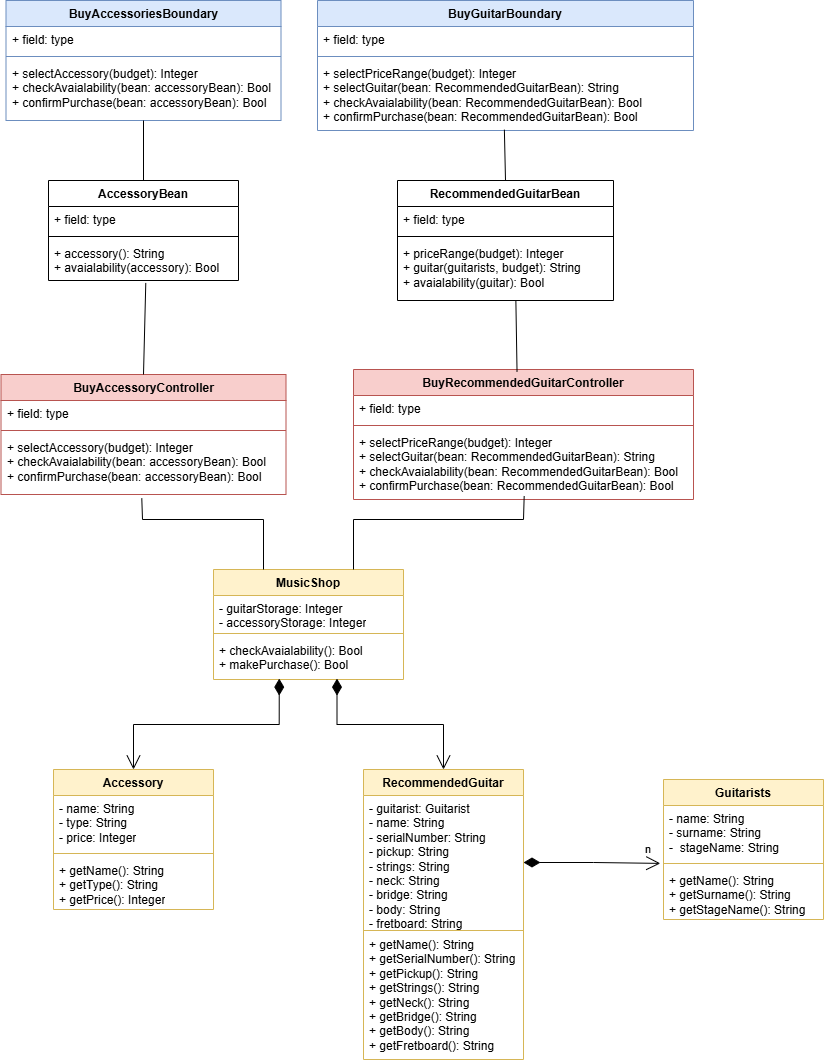

The diagram above was exported from draw.io. Its source (the exported page's mxGraphModel, read from the mxfile embedded in the PNG):
<mxGraphModel dx="1859" dy="539" grid="1" gridSize="10" guides="1" tooltips="1" connect="1" arrows="1" fold="1" page="1" pageScale="1" pageWidth="827" pageHeight="1169" math="0" shadow="0">
  <root>
    <mxCell id="WIyWlLk6GJQsqaUBKTNV-0" />
    <mxCell id="WIyWlLk6GJQsqaUBKTNV-1" parent="WIyWlLk6GJQsqaUBKTNV-0" />
    <mxCell id="caK5jSoZWy58h6VI-ihq-0" value="Guitarists" style="swimlane;fontStyle=1;align=center;verticalAlign=top;childLayout=stackLayout;horizontal=1;startSize=26;horizontalStack=0;resizeParent=1;resizeParentMax=0;resizeLast=0;collapsible=1;marginBottom=0;whiteSpace=wrap;html=1;fillColor=#fff2cc;strokeColor=#d6b656;" vertex="1" parent="WIyWlLk6GJQsqaUBKTNV-1">
      <mxGeometry x="620" y="799" width="160" height="140" as="geometry" />
    </mxCell>
    <mxCell id="caK5jSoZWy58h6VI-ihq-1" value="- name: String&lt;div&gt;- surname: String&lt;/div&gt;&lt;div&gt;-&amp;nbsp; stageName: String&lt;/div&gt;" style="text;strokeColor=none;fillColor=none;align=left;verticalAlign=top;spacingLeft=4;spacingRight=4;overflow=hidden;rotatable=0;points=[[0,0.5],[1,0.5]];portConstraint=eastwest;whiteSpace=wrap;html=1;" vertex="1" parent="caK5jSoZWy58h6VI-ihq-0">
      <mxGeometry y="26" width="160" height="54" as="geometry" />
    </mxCell>
    <mxCell id="caK5jSoZWy58h6VI-ihq-2" value="" style="line;strokeWidth=1;fillColor=none;align=left;verticalAlign=middle;spacingTop=-1;spacingLeft=3;spacingRight=3;rotatable=0;labelPosition=right;points=[];portConstraint=eastwest;strokeColor=inherit;" vertex="1" parent="caK5jSoZWy58h6VI-ihq-0">
      <mxGeometry y="80" width="160" height="8" as="geometry" />
    </mxCell>
    <mxCell id="caK5jSoZWy58h6VI-ihq-3" value="+ getName(): String&lt;div&gt;+ getSurname(): String&lt;/div&gt;&lt;div&gt;+ getStageName(): String&lt;/div&gt;" style="text;strokeColor=none;fillColor=none;align=left;verticalAlign=top;spacingLeft=4;spacingRight=4;overflow=hidden;rotatable=0;points=[[0,0.5],[1,0.5]];portConstraint=eastwest;whiteSpace=wrap;html=1;" vertex="1" parent="caK5jSoZWy58h6VI-ihq-0">
      <mxGeometry y="88" width="160" height="52" as="geometry" />
    </mxCell>
    <mxCell id="caK5jSoZWy58h6VI-ihq-4" value="RecommendedGuitar" style="swimlane;fontStyle=1;align=center;verticalAlign=top;childLayout=stackLayout;horizontal=1;startSize=26;horizontalStack=0;resizeParent=1;resizeParentMax=0;resizeLast=0;collapsible=1;marginBottom=0;whiteSpace=wrap;html=1;fillColor=#fff2cc;strokeColor=#d6b656;" vertex="1" parent="WIyWlLk6GJQsqaUBKTNV-1">
      <mxGeometry x="320" y="789" width="160" height="290" as="geometry" />
    </mxCell>
    <mxCell id="caK5jSoZWy58h6VI-ihq-5" value="- guitarist: Guitarist&lt;div&gt;- name: String&lt;/div&gt;&lt;div&gt;- serialNumber: String&lt;br&gt;&lt;div&gt;&lt;div&gt;- pickup: String&lt;/div&gt;&lt;div&gt;- strings: String&lt;/div&gt;&lt;div&gt;- neck: String&lt;/div&gt;&lt;div&gt;- bridge: String&lt;/div&gt;&lt;div&gt;- body: String&lt;/div&gt;&lt;div&gt;- fretboard: String&lt;/div&gt;&lt;div&gt;- price: Integer&lt;/div&gt;&lt;/div&gt;&lt;/div&gt;" style="text;strokeColor=none;fillColor=none;align=left;verticalAlign=top;spacingLeft=4;spacingRight=4;overflow=hidden;rotatable=0;points=[[0,0.5],[1,0.5]];portConstraint=eastwest;whiteSpace=wrap;html=1;" vertex="1" parent="caK5jSoZWy58h6VI-ihq-4">
      <mxGeometry y="26" width="160" height="134" as="geometry" />
    </mxCell>
    <mxCell id="caK5jSoZWy58h6VI-ihq-6" value="" style="line;strokeWidth=1;fillColor=none;align=left;verticalAlign=middle;spacingTop=-1;spacingLeft=3;spacingRight=3;rotatable=0;labelPosition=right;points=[];portConstraint=eastwest;strokeColor=inherit;" vertex="1" parent="caK5jSoZWy58h6VI-ihq-4">
      <mxGeometry y="160" width="160" height="2" as="geometry" />
    </mxCell>
    <mxCell id="caK5jSoZWy58h6VI-ihq-7" value="&lt;div&gt;+ getName(): String&lt;/div&gt;&lt;div&gt;+ getSerialNumber(): String&lt;/div&gt;+ getPickup(): String&lt;div&gt;+ getStrings()&lt;span style=&quot;background-color: initial;&quot;&gt;: String&lt;/span&gt;&lt;/div&gt;&lt;div&gt;+ getNeck()&lt;span style=&quot;background-color: initial;&quot;&gt;: String&lt;/span&gt;&lt;/div&gt;&lt;div&gt;+ getBridge()&lt;span style=&quot;background-color: initial;&quot;&gt;: String&lt;/span&gt;&lt;/div&gt;&lt;div&gt;+ getBody()&lt;span style=&quot;background-color: initial;&quot;&gt;: String&lt;/span&gt;&lt;/div&gt;&lt;div&gt;+ getFretboard(): String&lt;/div&gt;" style="text;strokeColor=none;fillColor=none;align=left;verticalAlign=top;spacingLeft=4;spacingRight=4;overflow=hidden;rotatable=0;points=[[0,0.5],[1,0.5]];portConstraint=eastwest;whiteSpace=wrap;html=1;" vertex="1" parent="caK5jSoZWy58h6VI-ihq-4">
      <mxGeometry y="162" width="160" height="128" as="geometry" />
    </mxCell>
    <mxCell id="caK5jSoZWy58h6VI-ihq-8" value="BuyRecommendedGuitarController" style="swimlane;fontStyle=1;align=center;verticalAlign=top;childLayout=stackLayout;horizontal=1;startSize=26;horizontalStack=0;resizeParent=1;resizeParentMax=0;resizeLast=0;collapsible=1;marginBottom=0;whiteSpace=wrap;html=1;fillColor=#f8cecc;strokeColor=#b85450;" vertex="1" parent="WIyWlLk6GJQsqaUBKTNV-1">
      <mxGeometry x="310" y="389" width="340" height="130" as="geometry" />
    </mxCell>
    <mxCell id="caK5jSoZWy58h6VI-ihq-9" value="+ field: type" style="text;strokeColor=none;fillColor=none;align=left;verticalAlign=top;spacingLeft=4;spacingRight=4;overflow=hidden;rotatable=0;points=[[0,0.5],[1,0.5]];portConstraint=eastwest;whiteSpace=wrap;html=1;" vertex="1" parent="caK5jSoZWy58h6VI-ihq-8">
      <mxGeometry y="26" width="340" height="26" as="geometry" />
    </mxCell>
    <mxCell id="caK5jSoZWy58h6VI-ihq-10" value="" style="line;strokeWidth=1;fillColor=none;align=left;verticalAlign=middle;spacingTop=-1;spacingLeft=3;spacingRight=3;rotatable=0;labelPosition=right;points=[];portConstraint=eastwest;strokeColor=inherit;" vertex="1" parent="caK5jSoZWy58h6VI-ihq-8">
      <mxGeometry y="52" width="340" height="8" as="geometry" />
    </mxCell>
    <mxCell id="caK5jSoZWy58h6VI-ihq-11" value="+ selectPriceRange(budget): Integer&lt;div&gt;+ selectGuitar(&lt;span style=&quot;background-color: initial;&quot;&gt;bean: RecommendedGuitarBean&lt;/span&gt;&lt;span style=&quot;background-color: initial;&quot;&gt;): String&lt;/span&gt;&lt;/div&gt;&lt;div&gt;+ checkAvaialability(bean: RecommendedGuitarBean): Bool&lt;/div&gt;&lt;div&gt;+ confirmPurchase(bean: RecommendedGuitarBean): Bool&lt;/div&gt;" style="text;strokeColor=none;fillColor=none;align=left;verticalAlign=top;spacingLeft=4;spacingRight=4;overflow=hidden;rotatable=0;points=[[0,0.5],[1,0.5]];portConstraint=eastwest;whiteSpace=wrap;html=1;" vertex="1" parent="caK5jSoZWy58h6VI-ihq-8">
      <mxGeometry y="60" width="340" height="70" as="geometry" />
    </mxCell>
    <mxCell id="caK5jSoZWy58h6VI-ihq-12" value="BuyGuitarBoundary" style="swimlane;fontStyle=1;align=center;verticalAlign=top;childLayout=stackLayout;horizontal=1;startSize=26;horizontalStack=0;resizeParent=1;resizeParentMax=0;resizeLast=0;collapsible=1;marginBottom=0;whiteSpace=wrap;html=1;fillColor=#dae8fc;strokeColor=#6c8ebf;" vertex="1" parent="WIyWlLk6GJQsqaUBKTNV-1">
      <mxGeometry x="274" y="20" width="376" height="130" as="geometry" />
    </mxCell>
    <mxCell id="caK5jSoZWy58h6VI-ihq-13" value="+ field: type" style="text;strokeColor=none;fillColor=none;align=left;verticalAlign=top;spacingLeft=4;spacingRight=4;overflow=hidden;rotatable=0;points=[[0,0.5],[1,0.5]];portConstraint=eastwest;whiteSpace=wrap;html=1;" vertex="1" parent="caK5jSoZWy58h6VI-ihq-12">
      <mxGeometry y="26" width="376" height="26" as="geometry" />
    </mxCell>
    <mxCell id="caK5jSoZWy58h6VI-ihq-14" value="" style="line;strokeWidth=1;fillColor=none;align=left;verticalAlign=middle;spacingTop=-1;spacingLeft=3;spacingRight=3;rotatable=0;labelPosition=right;points=[];portConstraint=eastwest;strokeColor=inherit;" vertex="1" parent="caK5jSoZWy58h6VI-ihq-12">
      <mxGeometry y="52" width="376" height="8" as="geometry" />
    </mxCell>
    <mxCell id="caK5jSoZWy58h6VI-ihq-15" value="+ selectPriceRange(budget): Integer&lt;div&gt;+ selectGuitar(bean: RecommendedGuitarBean): String&lt;/div&gt;&lt;div&gt;+ checkAvaialability(bean: RecommendedGuitarBean): Bool&lt;/div&gt;&lt;div&gt;+ confirmPurchase(bean: RecommendedGuitarBean): Bool&lt;/div&gt;" style="text;strokeColor=none;fillColor=none;align=left;verticalAlign=top;spacingLeft=4;spacingRight=4;overflow=hidden;rotatable=0;points=[[0,0.5],[1,0.5]];portConstraint=eastwest;whiteSpace=wrap;html=1;" vertex="1" parent="caK5jSoZWy58h6VI-ihq-12">
      <mxGeometry y="60" width="376" height="70" as="geometry" />
    </mxCell>
    <mxCell id="caK5jSoZWy58h6VI-ihq-16" value="" style="endArrow=none;html=1;rounded=0;exitX=0.497;exitY=0.988;exitDx=0;exitDy=0;exitPerimeter=0;entryX=0.5;entryY=0;entryDx=0;entryDy=0;" edge="1" parent="WIyWlLk6GJQsqaUBKTNV-1" source="caK5jSoZWy58h6VI-ihq-15" target="caK5jSoZWy58h6VI-ihq-43">
      <mxGeometry width="50" height="50" relative="1" as="geometry">
        <mxPoint x="424" y="424" as="sourcePoint" />
        <mxPoint x="414" y="200" as="targetPoint" />
      </mxGeometry>
    </mxCell>
    <mxCell id="caK5jSoZWy58h6VI-ihq-17" value="MusicShop" style="swimlane;fontStyle=1;align=center;verticalAlign=top;childLayout=stackLayout;horizontal=1;startSize=26;horizontalStack=0;resizeParent=1;resizeParentMax=0;resizeLast=0;collapsible=1;marginBottom=0;whiteSpace=wrap;html=1;fillColor=#fff2cc;strokeColor=#d6b656;" vertex="1" parent="WIyWlLk6GJQsqaUBKTNV-1">
      <mxGeometry x="170" y="589" width="190" height="110" as="geometry" />
    </mxCell>
    <mxCell id="caK5jSoZWy58h6VI-ihq-18" value="- guitarStorage: Integer&lt;div&gt;- accessoryStorage: Integer&lt;/div&gt;" style="text;strokeColor=none;fillColor=none;align=left;verticalAlign=top;spacingLeft=4;spacingRight=4;overflow=hidden;rotatable=0;points=[[0,0.5],[1,0.5]];portConstraint=eastwest;whiteSpace=wrap;html=1;" vertex="1" parent="caK5jSoZWy58h6VI-ihq-17">
      <mxGeometry y="26" width="190" height="34" as="geometry" />
    </mxCell>
    <mxCell id="caK5jSoZWy58h6VI-ihq-19" value="" style="line;strokeWidth=1;fillColor=none;align=left;verticalAlign=middle;spacingTop=-1;spacingLeft=3;spacingRight=3;rotatable=0;labelPosition=right;points=[];portConstraint=eastwest;strokeColor=inherit;" vertex="1" parent="caK5jSoZWy58h6VI-ihq-17">
      <mxGeometry y="60" width="190" height="8" as="geometry" />
    </mxCell>
    <mxCell id="caK5jSoZWy58h6VI-ihq-20" value="+ checkAvaialability(): Bool&lt;div&gt;+ makePurchase(): Bool&lt;/div&gt;" style="text;strokeColor=none;fillColor=none;align=left;verticalAlign=top;spacingLeft=4;spacingRight=4;overflow=hidden;rotatable=0;points=[[0,0.5],[1,0.5]];portConstraint=eastwest;whiteSpace=wrap;html=1;" vertex="1" parent="caK5jSoZWy58h6VI-ihq-17">
      <mxGeometry y="68" width="190" height="42" as="geometry" />
    </mxCell>
    <mxCell id="caK5jSoZWy58h6VI-ihq-21" value="Accessory" style="swimlane;fontStyle=1;align=center;verticalAlign=top;childLayout=stackLayout;horizontal=1;startSize=26;horizontalStack=0;resizeParent=1;resizeParentMax=0;resizeLast=0;collapsible=1;marginBottom=0;whiteSpace=wrap;html=1;fillColor=#fff2cc;strokeColor=#d6b656;" vertex="1" parent="WIyWlLk6GJQsqaUBKTNV-1">
      <mxGeometry x="10" y="789" width="160" height="140" as="geometry" />
    </mxCell>
    <mxCell id="caK5jSoZWy58h6VI-ihq-22" value="- name: String&lt;div&gt;- type: String&lt;/div&gt;&lt;div&gt;- price: Integer&lt;/div&gt;" style="text;strokeColor=none;fillColor=none;align=left;verticalAlign=top;spacingLeft=4;spacingRight=4;overflow=hidden;rotatable=0;points=[[0,0.5],[1,0.5]];portConstraint=eastwest;whiteSpace=wrap;html=1;" vertex="1" parent="caK5jSoZWy58h6VI-ihq-21">
      <mxGeometry y="26" width="160" height="54" as="geometry" />
    </mxCell>
    <mxCell id="caK5jSoZWy58h6VI-ihq-23" value="" style="line;strokeWidth=1;fillColor=none;align=left;verticalAlign=middle;spacingTop=-1;spacingLeft=3;spacingRight=3;rotatable=0;labelPosition=right;points=[];portConstraint=eastwest;strokeColor=inherit;" vertex="1" parent="caK5jSoZWy58h6VI-ihq-21">
      <mxGeometry y="80" width="160" height="8" as="geometry" />
    </mxCell>
    <mxCell id="caK5jSoZWy58h6VI-ihq-24" value="+ getName(): String&lt;div&gt;+ getType(): String&lt;/div&gt;&lt;div&gt;+ getPrice(): Integer&lt;/div&gt;" style="text;strokeColor=none;fillColor=none;align=left;verticalAlign=top;spacingLeft=4;spacingRight=4;overflow=hidden;rotatable=0;points=[[0,0.5],[1,0.5]];portConstraint=eastwest;whiteSpace=wrap;html=1;" vertex="1" parent="caK5jSoZWy58h6VI-ihq-21">
      <mxGeometry y="88" width="160" height="52" as="geometry" />
    </mxCell>
    <mxCell id="caK5jSoZWy58h6VI-ihq-25" value="BuyAccessoryController" style="swimlane;fontStyle=1;align=center;verticalAlign=top;childLayout=stackLayout;horizontal=1;startSize=26;horizontalStack=0;resizeParent=1;resizeParentMax=0;resizeLast=0;collapsible=1;marginBottom=0;whiteSpace=wrap;html=1;fillColor=#f8cecc;strokeColor=#b85450;" vertex="1" parent="WIyWlLk6GJQsqaUBKTNV-1">
      <mxGeometry x="-42.5" y="394" width="285" height="120" as="geometry" />
    </mxCell>
    <mxCell id="caK5jSoZWy58h6VI-ihq-26" value="+ field: type" style="text;strokeColor=none;fillColor=none;align=left;verticalAlign=top;spacingLeft=4;spacingRight=4;overflow=hidden;rotatable=0;points=[[0,0.5],[1,0.5]];portConstraint=eastwest;whiteSpace=wrap;html=1;" vertex="1" parent="caK5jSoZWy58h6VI-ihq-25">
      <mxGeometry y="26" width="285" height="26" as="geometry" />
    </mxCell>
    <mxCell id="caK5jSoZWy58h6VI-ihq-27" value="" style="line;strokeWidth=1;fillColor=none;align=left;verticalAlign=middle;spacingTop=-1;spacingLeft=3;spacingRight=3;rotatable=0;labelPosition=right;points=[];portConstraint=eastwest;strokeColor=inherit;" vertex="1" parent="caK5jSoZWy58h6VI-ihq-25">
      <mxGeometry y="52" width="285" height="8" as="geometry" />
    </mxCell>
    <mxCell id="caK5jSoZWy58h6VI-ihq-28" value="+ selectAccessory(budget): Integer&lt;div&gt;+ checkAvaialability(bean: accessoryBean): Bool&lt;/div&gt;&lt;div&gt;+ confirmPurchase(bean: accessoryBean): Bool&lt;/div&gt;" style="text;strokeColor=none;fillColor=none;align=left;verticalAlign=top;spacingLeft=4;spacingRight=4;overflow=hidden;rotatable=0;points=[[0,0.5],[1,0.5]];portConstraint=eastwest;whiteSpace=wrap;html=1;" vertex="1" parent="caK5jSoZWy58h6VI-ihq-25">
      <mxGeometry y="60" width="285" height="60" as="geometry" />
    </mxCell>
    <mxCell id="caK5jSoZWy58h6VI-ihq-29" value="BuyAccessoriesBoundary" style="swimlane;fontStyle=1;align=center;verticalAlign=top;childLayout=stackLayout;horizontal=1;startSize=26;horizontalStack=0;resizeParent=1;resizeParentMax=0;resizeLast=0;collapsible=1;marginBottom=0;whiteSpace=wrap;html=1;fillColor=#dae8fc;strokeColor=#6c8ebf;" vertex="1" parent="WIyWlLk6GJQsqaUBKTNV-1">
      <mxGeometry x="-37.5" y="20" width="275" height="120" as="geometry" />
    </mxCell>
    <mxCell id="caK5jSoZWy58h6VI-ihq-30" value="+ field: type" style="text;strokeColor=none;fillColor=none;align=left;verticalAlign=top;spacingLeft=4;spacingRight=4;overflow=hidden;rotatable=0;points=[[0,0.5],[1,0.5]];portConstraint=eastwest;whiteSpace=wrap;html=1;" vertex="1" parent="caK5jSoZWy58h6VI-ihq-29">
      <mxGeometry y="26" width="275" height="26" as="geometry" />
    </mxCell>
    <mxCell id="caK5jSoZWy58h6VI-ihq-31" value="" style="line;strokeWidth=1;fillColor=none;align=left;verticalAlign=middle;spacingTop=-1;spacingLeft=3;spacingRight=3;rotatable=0;labelPosition=right;points=[];portConstraint=eastwest;strokeColor=inherit;" vertex="1" parent="caK5jSoZWy58h6VI-ihq-29">
      <mxGeometry y="52" width="275" height="8" as="geometry" />
    </mxCell>
    <mxCell id="caK5jSoZWy58h6VI-ihq-32" value="+ selectAccessory(budget): Integer&lt;div&gt;+ checkAvaialability(bean: accessoryBean): Bool&lt;/div&gt;&lt;div&gt;+ confirmPurchase(bean: accessoryBean): Bool&lt;/div&gt;" style="text;strokeColor=none;fillColor=none;align=left;verticalAlign=top;spacingLeft=4;spacingRight=4;overflow=hidden;rotatable=0;points=[[0,0.5],[1,0.5]];portConstraint=eastwest;whiteSpace=wrap;html=1;" vertex="1" parent="caK5jSoZWy58h6VI-ihq-29">
      <mxGeometry y="60" width="275" height="60" as="geometry" />
    </mxCell>
    <mxCell id="caK5jSoZWy58h6VI-ihq-33" value="" style="endArrow=none;html=1;rounded=0;entryX=0.502;entryY=0.95;entryDx=0;entryDy=0;entryPerimeter=0;" edge="1" parent="WIyWlLk6GJQsqaUBKTNV-1" target="caK5jSoZWy58h6VI-ihq-11">
      <mxGeometry width="50" height="50" relative="1" as="geometry">
        <mxPoint x="310" y="589" as="sourcePoint" />
        <mxPoint x="420" y="539" as="targetPoint" />
        <Array as="points">
          <mxPoint x="310" y="539" />
          <mxPoint x="480" y="539" />
        </Array>
      </mxGeometry>
    </mxCell>
    <mxCell id="caK5jSoZWy58h6VI-ihq-34" value="" style="endArrow=none;html=1;rounded=0;entryX=0.494;entryY=1.065;entryDx=0;entryDy=0;entryPerimeter=0;" edge="1" parent="WIyWlLk6GJQsqaUBKTNV-1" target="caK5jSoZWy58h6VI-ihq-28">
      <mxGeometry width="50" height="50" relative="1" as="geometry">
        <mxPoint x="220" y="589" as="sourcePoint" />
        <mxPoint x="310" y="559" as="targetPoint" />
        <Array as="points">
          <mxPoint x="220" y="539" />
          <mxPoint x="99" y="539" />
        </Array>
      </mxGeometry>
    </mxCell>
    <mxCell id="caK5jSoZWy58h6VI-ihq-35" value="" style="endArrow=none;html=1;rounded=0;exitX=0.5;exitY=0;exitDx=0;exitDy=0;" edge="1" parent="WIyWlLk6GJQsqaUBKTNV-1" source="caK5jSoZWy58h6VI-ihq-39">
      <mxGeometry width="50" height="50" relative="1" as="geometry">
        <mxPoint x="102" y="200" as="sourcePoint" />
        <mxPoint x="100" y="140" as="targetPoint" />
      </mxGeometry>
    </mxCell>
    <mxCell id="caK5jSoZWy58h6VI-ihq-36" value="" style="endArrow=open;html=1;endSize=12;startArrow=diamondThin;startSize=14;startFill=1;edgeStyle=orthogonalEdgeStyle;align=left;verticalAlign=bottom;rounded=0;entryX=0.5;entryY=0;entryDx=0;entryDy=0;exitX=0.346;exitY=0.979;exitDx=0;exitDy=0;exitPerimeter=0;" edge="1" parent="WIyWlLk6GJQsqaUBKTNV-1" source="caK5jSoZWy58h6VI-ihq-20" target="caK5jSoZWy58h6VI-ihq-21">
      <mxGeometry x="-0.6121" y="43" relative="1" as="geometry">
        <mxPoint x="210" y="729" as="sourcePoint" />
        <mxPoint x="290" y="739" as="targetPoint" />
        <mxPoint x="24" y="-8" as="offset" />
      </mxGeometry>
    </mxCell>
    <mxCell id="caK5jSoZWy58h6VI-ihq-37" value="" style="endArrow=open;html=1;endSize=12;startArrow=diamondThin;startSize=14;startFill=1;edgeStyle=orthogonalEdgeStyle;align=left;verticalAlign=bottom;rounded=0;entryX=0.5;entryY=0;entryDx=0;entryDy=0;exitX=0.65;exitY=0.979;exitDx=0;exitDy=0;exitPerimeter=0;" edge="1" parent="WIyWlLk6GJQsqaUBKTNV-1" source="caK5jSoZWy58h6VI-ihq-20" target="caK5jSoZWy58h6VI-ihq-4">
      <mxGeometry x="0.544" y="25" relative="1" as="geometry">
        <mxPoint x="310" y="719" as="sourcePoint" />
        <mxPoint x="280" y="850" as="targetPoint" />
        <mxPoint x="-5" y="-15" as="offset" />
      </mxGeometry>
    </mxCell>
    <mxCell id="caK5jSoZWy58h6VI-ihq-38" value="n" style="endArrow=open;html=1;endSize=12;startArrow=diamondThin;startSize=14;startFill=1;edgeStyle=orthogonalEdgeStyle;align=left;verticalAlign=bottom;rounded=0;entryX=-0.02;entryY=-0.079;entryDx=0;entryDy=0;exitX=1;exitY=0.5;exitDx=0;exitDy=0;entryPerimeter=0;" edge="1" parent="WIyWlLk6GJQsqaUBKTNV-1" source="caK5jSoZWy58h6VI-ihq-5" target="caK5jSoZWy58h6VI-ihq-3">
      <mxGeometry x="0.7574" y="5" relative="1" as="geometry">
        <mxPoint x="640" y="699" as="sourcePoint" />
        <mxPoint x="494" y="790" as="targetPoint" />
        <mxPoint as="offset" />
      </mxGeometry>
    </mxCell>
    <mxCell id="caK5jSoZWy58h6VI-ihq-39" value="AccessoryBean" style="swimlane;fontStyle=1;align=center;verticalAlign=top;childLayout=stackLayout;horizontal=1;startSize=26;horizontalStack=0;resizeParent=1;resizeParentMax=0;resizeLast=0;collapsible=1;marginBottom=0;whiteSpace=wrap;html=1;" vertex="1" parent="WIyWlLk6GJQsqaUBKTNV-1">
      <mxGeometry x="5" y="200" width="190" height="100" as="geometry" />
    </mxCell>
    <mxCell id="caK5jSoZWy58h6VI-ihq-40" value="+ field: type" style="text;strokeColor=none;fillColor=none;align=left;verticalAlign=top;spacingLeft=4;spacingRight=4;overflow=hidden;rotatable=0;points=[[0,0.5],[1,0.5]];portConstraint=eastwest;whiteSpace=wrap;html=1;" vertex="1" parent="caK5jSoZWy58h6VI-ihq-39">
      <mxGeometry y="26" width="190" height="26" as="geometry" />
    </mxCell>
    <mxCell id="caK5jSoZWy58h6VI-ihq-41" value="" style="line;strokeWidth=1;fillColor=none;align=left;verticalAlign=middle;spacingTop=-1;spacingLeft=3;spacingRight=3;rotatable=0;labelPosition=right;points=[];portConstraint=eastwest;strokeColor=inherit;" vertex="1" parent="caK5jSoZWy58h6VI-ihq-39">
      <mxGeometry y="52" width="190" height="8" as="geometry" />
    </mxCell>
    <mxCell id="caK5jSoZWy58h6VI-ihq-42" value="+ accessory(): String&lt;div&gt;+ avaialability(accessory): Bool&lt;/div&gt;" style="text;strokeColor=none;fillColor=none;align=left;verticalAlign=top;spacingLeft=4;spacingRight=4;overflow=hidden;rotatable=0;points=[[0,0.5],[1,0.5]];portConstraint=eastwest;whiteSpace=wrap;html=1;" vertex="1" parent="caK5jSoZWy58h6VI-ihq-39">
      <mxGeometry y="60" width="190" height="40" as="geometry" />
    </mxCell>
    <mxCell id="caK5jSoZWy58h6VI-ihq-43" value="RecommendedGuitarBean" style="swimlane;fontStyle=1;align=center;verticalAlign=top;childLayout=stackLayout;horizontal=1;startSize=26;horizontalStack=0;resizeParent=1;resizeParentMax=0;resizeLast=0;collapsible=1;marginBottom=0;whiteSpace=wrap;html=1;" vertex="1" parent="WIyWlLk6GJQsqaUBKTNV-1">
      <mxGeometry x="354" y="200" width="216" height="120" as="geometry" />
    </mxCell>
    <mxCell id="caK5jSoZWy58h6VI-ihq-44" value="+ field: type" style="text;strokeColor=none;fillColor=none;align=left;verticalAlign=top;spacingLeft=4;spacingRight=4;overflow=hidden;rotatable=0;points=[[0,0.5],[1,0.5]];portConstraint=eastwest;whiteSpace=wrap;html=1;" vertex="1" parent="caK5jSoZWy58h6VI-ihq-43">
      <mxGeometry y="26" width="216" height="26" as="geometry" />
    </mxCell>
    <mxCell id="caK5jSoZWy58h6VI-ihq-45" value="" style="line;strokeWidth=1;fillColor=none;align=left;verticalAlign=middle;spacingTop=-1;spacingLeft=3;spacingRight=3;rotatable=0;labelPosition=right;points=[];portConstraint=eastwest;strokeColor=inherit;" vertex="1" parent="caK5jSoZWy58h6VI-ihq-43">
      <mxGeometry y="52" width="216" height="8" as="geometry" />
    </mxCell>
    <mxCell id="caK5jSoZWy58h6VI-ihq-46" value="+ priceRange(budget): Integer&lt;div&gt;+ guitar(guitarists, budget): String&lt;/div&gt;&lt;div&gt;+ avaialability(guitar): Bool&lt;/div&gt;&lt;div&gt;&lt;br&gt;&lt;/div&gt;" style="text;strokeColor=none;fillColor=none;align=left;verticalAlign=top;spacingLeft=4;spacingRight=4;overflow=hidden;rotatable=0;points=[[0,0.5],[1,0.5]];portConstraint=eastwest;whiteSpace=wrap;html=1;" vertex="1" parent="caK5jSoZWy58h6VI-ihq-43">
      <mxGeometry y="60" width="216" height="60" as="geometry" />
    </mxCell>
    <mxCell id="caK5jSoZWy58h6VI-ihq-47" value="" style="endArrow=none;html=1;rounded=0;exitX=0.5;exitY=0;exitDx=0;exitDy=0;entryX=0.512;entryY=1.061;entryDx=0;entryDy=0;entryPerimeter=0;" edge="1" parent="WIyWlLk6GJQsqaUBKTNV-1" source="caK5jSoZWy58h6VI-ihq-25" target="caK5jSoZWy58h6VI-ihq-42">
      <mxGeometry width="50" height="50" relative="1" as="geometry">
        <mxPoint x="220" y="300" as="sourcePoint" />
        <mxPoint x="270" y="250" as="targetPoint" />
      </mxGeometry>
    </mxCell>
    <mxCell id="caK5jSoZWy58h6VI-ihq-48" value="" style="endArrow=none;html=1;rounded=0;entryX=0.548;entryY=1.004;entryDx=0;entryDy=0;entryPerimeter=0;exitX=0.481;exitY=0.018;exitDx=0;exitDy=0;exitPerimeter=0;" edge="1" parent="WIyWlLk6GJQsqaUBKTNV-1" source="caK5jSoZWy58h6VI-ihq-8" target="caK5jSoZWy58h6VI-ihq-46">
      <mxGeometry width="50" height="50" relative="1" as="geometry">
        <mxPoint x="472" y="390" as="sourcePoint" />
        <mxPoint x="112" y="312" as="targetPoint" />
      </mxGeometry>
    </mxCell>
  </root>
</mxGraphModel>